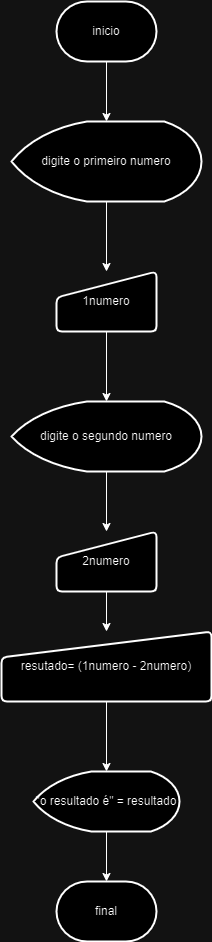

The diagram above was exported from draw.io. Its source (the exported page's mxGraphModel, read from the mxfile embedded in the PNG):
<mxGraphModel dx="1114" dy="553" grid="1" gridSize="10" guides="1" tooltips="1" connect="1" arrows="1" fold="1" page="1" pageScale="1" pageWidth="827" pageHeight="1169" math="0" shadow="0">
  <root>
    <mxCell id="0" />
    <mxCell id="1" parent="0" />
    <mxCell id="rTquOgSa7czVTDU8d3Vg-1" value="final" style="strokeWidth=2;html=1;shape=mxgraph.flowchart.terminator;whiteSpace=wrap;" vertex="1" parent="1">
      <mxGeometry x="364" y="900" width="100" height="60" as="geometry" />
    </mxCell>
    <mxCell id="FE4Z7Rod3loV18ReOYdc-2" value="" style="edgeStyle=orthogonalEdgeStyle;rounded=0;orthogonalLoop=1;jettySize=auto;html=1;" edge="1" parent="1" source="rTquOgSa7czVTDU8d3Vg-2" target="rTquOgSa7czVTDU8d3Vg-7">
      <mxGeometry relative="1" as="geometry" />
    </mxCell>
    <mxCell id="rTquOgSa7czVTDU8d3Vg-2" value="inicio" style="strokeWidth=2;html=1;shape=mxgraph.flowchart.terminator;whiteSpace=wrap;" vertex="1" parent="1">
      <mxGeometry x="364" y="20" width="100" height="60" as="geometry" />
    </mxCell>
    <mxCell id="FE4Z7Rod3loV18ReOYdc-5" value="" style="edgeStyle=orthogonalEdgeStyle;rounded=0;orthogonalLoop=1;jettySize=auto;html=1;" edge="1" parent="1" source="rTquOgSa7czVTDU8d3Vg-3" target="rTquOgSa7czVTDU8d3Vg-4">
      <mxGeometry relative="1" as="geometry" />
    </mxCell>
    <mxCell id="rTquOgSa7czVTDU8d3Vg-3" value="digite o segundo numero" style="strokeWidth=2;html=1;shape=mxgraph.flowchart.display;whiteSpace=wrap;" vertex="1" parent="1">
      <mxGeometry x="319" y="420" width="190" height="70" as="geometry" />
    </mxCell>
    <mxCell id="FE4Z7Rod3loV18ReOYdc-6" value="" style="edgeStyle=orthogonalEdgeStyle;rounded=0;orthogonalLoop=1;jettySize=auto;html=1;" edge="1" parent="1" source="rTquOgSa7czVTDU8d3Vg-4" target="rTquOgSa7czVTDU8d3Vg-6">
      <mxGeometry relative="1" as="geometry" />
    </mxCell>
    <mxCell id="rTquOgSa7czVTDU8d3Vg-4" value="2numero" style="html=1;strokeWidth=2;shape=manualInput;whiteSpace=wrap;rounded=1;size=26;arcSize=11;" vertex="1" parent="1">
      <mxGeometry x="364" y="550" width="100" height="60" as="geometry" />
    </mxCell>
    <mxCell id="FE4Z7Rod3loV18ReOYdc-7" value="" style="edgeStyle=orthogonalEdgeStyle;rounded=0;orthogonalLoop=1;jettySize=auto;html=1;" edge="1" parent="1" source="rTquOgSa7czVTDU8d3Vg-6" target="FE4Z7Rod3loV18ReOYdc-1">
      <mxGeometry relative="1" as="geometry" />
    </mxCell>
    <mxCell id="rTquOgSa7czVTDU8d3Vg-6" value="resutado= (1numero - 2numero)" style="html=1;strokeWidth=2;shape=manualInput;whiteSpace=wrap;rounded=1;size=26;arcSize=11;" vertex="1" parent="1">
      <mxGeometry x="309" y="650" width="210" height="70" as="geometry" />
    </mxCell>
    <mxCell id="FE4Z7Rod3loV18ReOYdc-3" value="" style="edgeStyle=orthogonalEdgeStyle;rounded=0;orthogonalLoop=1;jettySize=auto;html=1;" edge="1" parent="1" source="rTquOgSa7czVTDU8d3Vg-7" target="rTquOgSa7czVTDU8d3Vg-8">
      <mxGeometry relative="1" as="geometry" />
    </mxCell>
    <mxCell id="rTquOgSa7czVTDU8d3Vg-7" value="digite o primeiro numero" style="strokeWidth=2;html=1;shape=mxgraph.flowchart.display;whiteSpace=wrap;" vertex="1" parent="1">
      <mxGeometry x="319" y="140" width="190" height="80" as="geometry" />
    </mxCell>
    <mxCell id="FE4Z7Rod3loV18ReOYdc-4" value="" style="edgeStyle=orthogonalEdgeStyle;rounded=0;orthogonalLoop=1;jettySize=auto;html=1;" edge="1" parent="1" source="rTquOgSa7czVTDU8d3Vg-8" target="rTquOgSa7czVTDU8d3Vg-3">
      <mxGeometry relative="1" as="geometry" />
    </mxCell>
    <mxCell id="rTquOgSa7czVTDU8d3Vg-8" value="1numero" style="html=1;strokeWidth=2;shape=manualInput;whiteSpace=wrap;rounded=1;size=26;arcSize=11;" vertex="1" parent="1">
      <mxGeometry x="364" y="290" width="100" height="60" as="geometry" />
    </mxCell>
    <mxCell id="FE4Z7Rod3loV18ReOYdc-8" value="" style="edgeStyle=orthogonalEdgeStyle;rounded=0;orthogonalLoop=1;jettySize=auto;html=1;" edge="1" parent="1" source="FE4Z7Rod3loV18ReOYdc-1" target="rTquOgSa7czVTDU8d3Vg-1">
      <mxGeometry relative="1" as="geometry" />
    </mxCell>
    <mxCell id="FE4Z7Rod3loV18ReOYdc-1" value="&quot;o resultado é&quot; = resultado" style="strokeWidth=2;html=1;shape=mxgraph.flowchart.display;whiteSpace=wrap;" vertex="1" parent="1">
      <mxGeometry x="341" y="790" width="146" height="60" as="geometry" />
    </mxCell>
  </root>
</mxGraphModel>